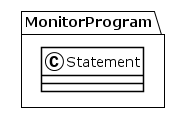

The diagram above was rendered by PlantUML. Its source (embedded in the PNG):
@startuml
!theme plain
package MonitorProgram {
class Statement {
}
}
@enduml